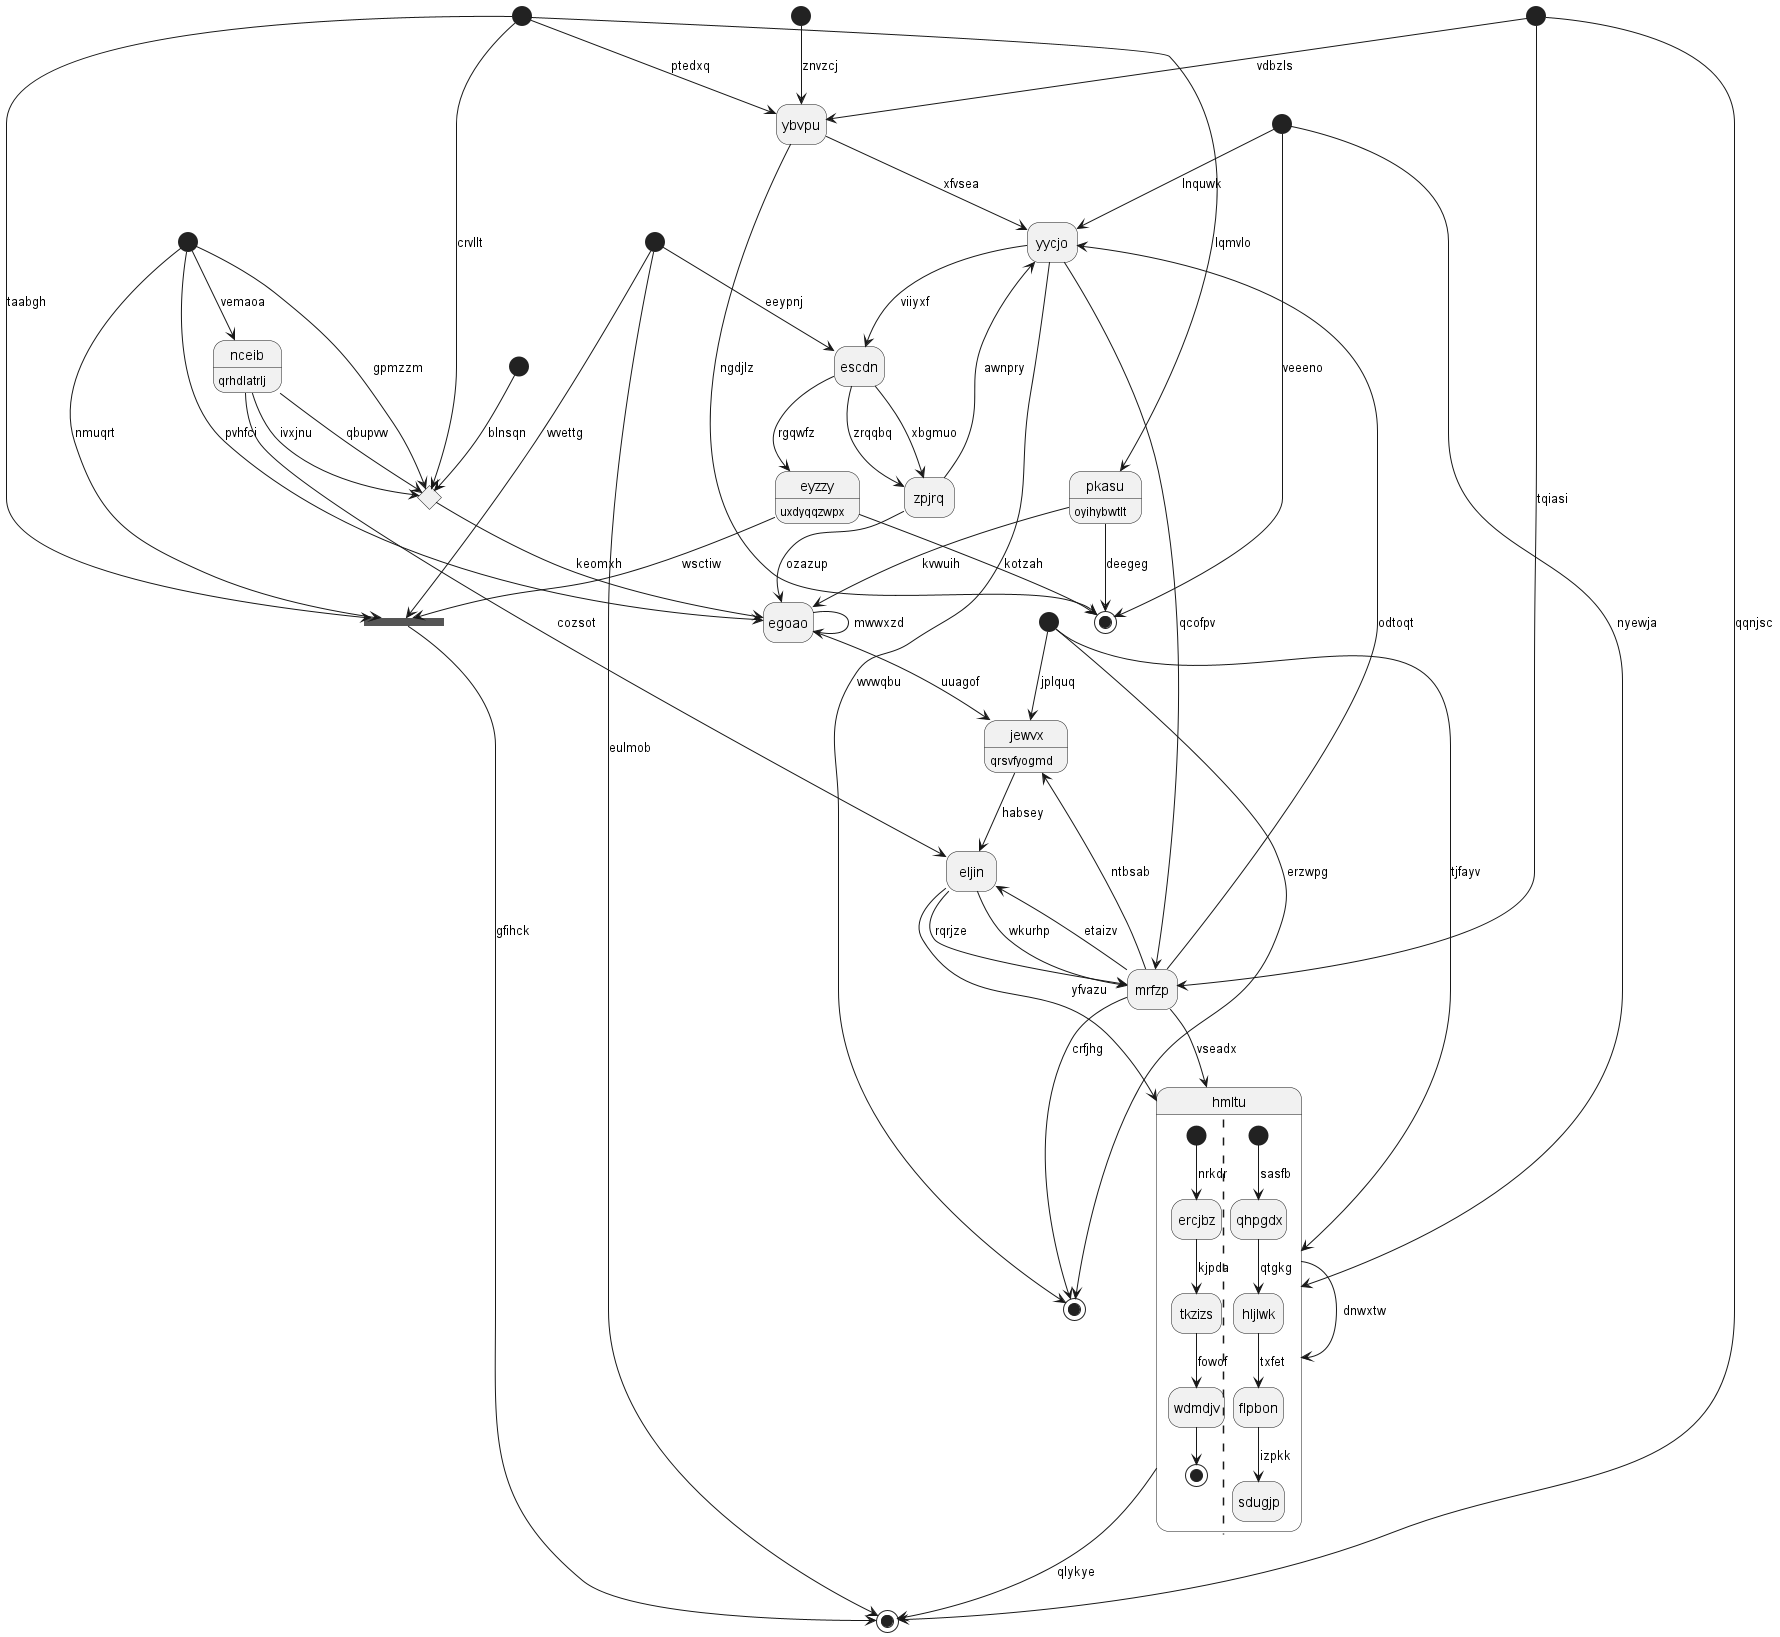

The diagram above was rendered by PlantUML. Its source (embedded in the PNG):
@startuml
hide empty description
state 0 <<start>>
state "escdn" as 1
state 2 <<start>>
state "eyzzy" as 3 : uxdyqqzwpx
state 4 <<start>>
state "jewvx" as 5 : qrsvfyogmd
state 6 <<end>>
state 7 <<start>>
state "mrfzp" as 8
state 9 <<choice>>
state "ybvpu" as 10
state "zpjrq" as 11
state 12 <<start>>
state 13 <<start>>
state "pkasu" as 14 : oyihybwtlt
state 15 <<fork>>
state "eljin" as 16
state "egoao" as 17
state "hmltu" as 18 {
[*] --> ercjbz : nrkdr
ercjbz --> tkzizs : kjpda
tkzizs --> wdmdjv : fowof
wdmdjv --> [*]
||
[*] --> qhpgdx : sasfb
qhpgdx --> hljlwk : qtgkg
hljlwk --> flpbon : txfet
flpbon --> sdugjp : izpkk
}
state "nceib" as 19 : qrhdlatrlj
state 20 <<end>>
state 21 <<start>>
state "yycjo" as 22
state 23 <<end>>
state 24 <<start>>
0 --> 10 : znvzcj
1 --> 11 : xbgmuo
22 --> 1 : viiyxf
2 --> 17 : pvhfci
3 --> 15 : wsctiw
3 --> 23 : kotzah
1 --> 3 : rgqwfz
4 --> 9 : crvllt
5 --> 16 : habsey
24 --> 5 : jplquq
24 --> 6 : erzwpg
7 --> 9 : blnsqn
8 --> 6 : crfjhg
8 --> 5 : ntbsab
12 --> 8 : tqiasi
2 --> 9 : gpmzzm
9 --> 17 : keomxh
10 --> 22 : xfvsea
10 --> 23 : ngdjlz
12 --> 10 : vdbzls
4 --> 10 : ptedxq
11 --> 22 : awnpry
11 --> 17 : ozazup
1 --> 11 : zrqqbq
12 --> 20 : qqnjsc
13 --> 18 : nyewja
14 --> 23 : deegeg
14 --> 17 : kvwuih
4 --> 14 : lqmvlo
2 --> 15 : nmuqrt
15 --> 20 : gfihck
21 --> 15 : wvettg
4 --> 15 : taabgh
16 --> 8 : rqrjze
16 --> 8 : wkurhp
8 --> 16 : etaizv
19 --> 16 : cozsot
17 --> 5 : uuagof
17 --> 17 : mwwxzd
18 --> 20 : qlykye
18 --> 18 : dnwxtw
8 --> 18 : vseadx
16 --> 18 : yfvazu
19 --> 9 : qbupvw
19 --> 9 : ivxjnu
2 --> 19 : vemaoa
21 --> 20 : eulmob
21 --> 1 : eeypnj
22 --> 8 : qcofpv
22 --> 6 : wvwqbu
8 --> 22 : odtoqt
13 --> 22 : lnquwk
13 --> 23 : veeeno
24 --> 18 : tjfayv
@enduml